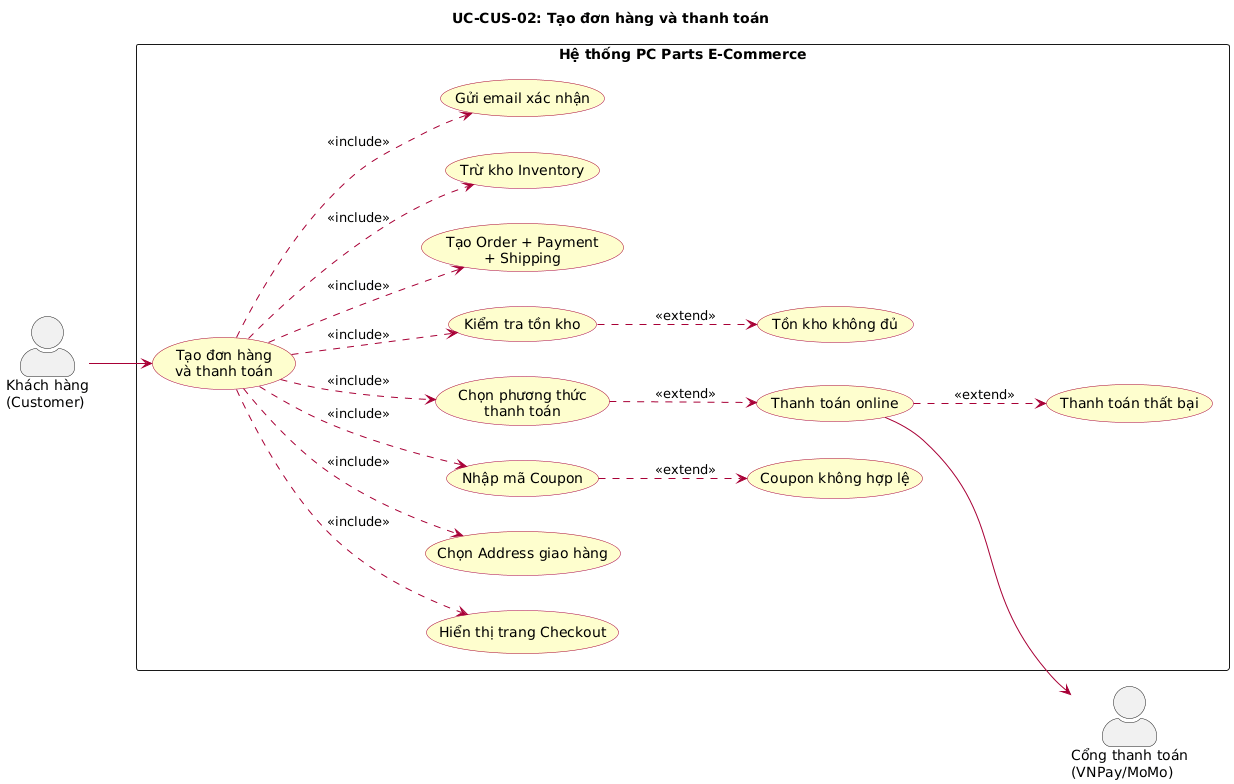

The diagram above was rendered by PlantUML. Its source (embedded in the PNG):
@startuml
left to right direction
skinparam actorStyle awesome
skinparam packageStyle rectangle
skinparam usecase {
  BackgroundColor #FEFECE
  BorderColor #A80036
  ArrowColor #A80036
}

title UC-CUS-02: Tạo đơn hàng và thanh toán

actor "Khách hàng\n(Customer)" as Customer
actor "Cổng thanh toán\n(VNPay/MoMo)" as PayGW

rectangle "Hệ thống PC Parts E-Commerce" {
  usecase "Tạo đơn hàng\nvà thanh toán" as UC_CHECKOUT
  usecase "Hiển thị trang Checkout" as UC_DISPLAY
  usecase "Chọn Address giao hàng" as UC_ADDRESS
  usecase "Nhập mã Coupon" as UC_COUPON
  usecase "Chọn phương thức\nthanh toán" as UC_PAY
  usecase "Kiểm tra tồn kho" as UC_STOCK
  usecase "Tạo Order + Payment\n+ Shipping" as UC_CREATE
  usecase "Trừ kho Inventory" as UC_DEDUCT
  usecase "Gửi email xác nhận" as UC_EMAIL
  usecase "Thanh toán online" as UC_ONLINE
  usecase "Coupon không hợp lệ" as UC_ERR_C
  usecase "Tồn kho không đủ" as UC_ERR_S
  usecase "Thanh toán thất bại" as UC_ERR_P
}

Customer --> UC_CHECKOUT
UC_ONLINE --> PayGW

UC_CHECKOUT ..> UC_DISPLAY : <<include>>
UC_CHECKOUT ..> UC_ADDRESS : <<include>>
UC_CHECKOUT ..> UC_COUPON : <<include>>
UC_CHECKOUT ..> UC_PAY : <<include>>
UC_CHECKOUT ..> UC_STOCK : <<include>>
UC_CHECKOUT ..> UC_CREATE : <<include>>
UC_CHECKOUT ..> UC_DEDUCT : <<include>>
UC_CHECKOUT ..> UC_EMAIL : <<include>>
UC_PAY ..> UC_ONLINE : <<extend>>
UC_COUPON ..> UC_ERR_C : <<extend>>
UC_STOCK ..> UC_ERR_S : <<extend>>
UC_ONLINE ..> UC_ERR_P : <<extend>>
@enduml